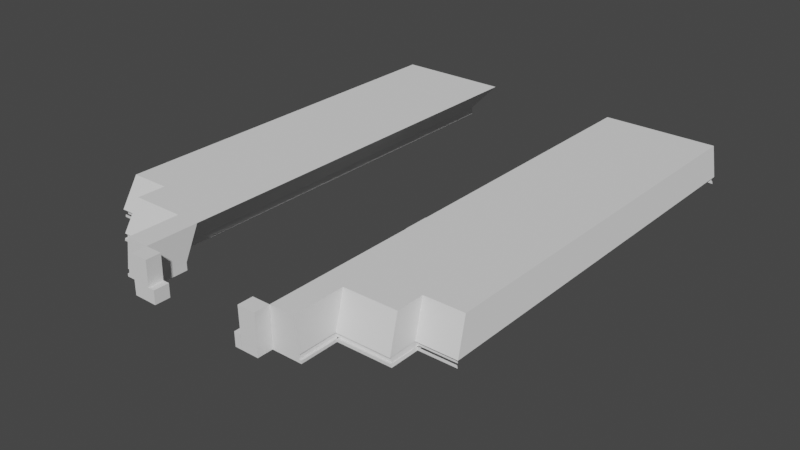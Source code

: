 # Source: Templo_Buho_202406110323.blend  (saved by Blender 3.6.11; exported with 4.5.12 LTS)
import bpy
from mathutils import Matrix  # noqa: F401  (used for matrix-valued properties, if any)

bpy.ops.wm.read_factory_settings(use_empty=True)
scene = bpy.context.scene
scene.name = 'Scene'

# ---- collections
col_cuerpo1 = bpy.data.collections.new('Cuerpo1'); scene.collection.children.link(col_cuerpo1)
col_referencias = bpy.data.collections.new('Referencias'); scene.collection.children.link(col_referencias)

# ---- world
world_world = bpy.data.worlds.new('World'); scene.world = world_world
world_world.use_nodes = True; world_world.node_tree.nodes.clear()
_N = world_world.node_tree.nodes; _L = world_world.node_tree.links
n0 = _N.new('ShaderNodeOutputWorld'); n0.name = 'World Output'; n0.location = (300, 300)
n1 = _N.new('ShaderNodeBackground'); n1.name = 'Background'; n1.location = (10, 300)
n1.inputs[0].default_value = (0.05088, 0.05088, 0.05088, 1.0)
_L.new(n1.outputs[0], n0.inputs[0])
n0.is_active_output = True
world_world.color = (0.05088, 0.05088, 0.05088)
world_world.use_sun_shadow = False
world_world.sun_shadow_jitter_overblur = 0.0

# ---- meshes
me_cube_004 = bpy.data.meshes.new('Cube.004')
me_cube_004.from_pydata([(-1.0, -1.0, -1.0), (-1.0, -1.0, 1.0), (-1.0, 1.0, -1.0), (-1.0, 1.0, 1.0), (1.0, -1.0, -1.0), (1.0, -1.0, 1.0), (1.0, 1.0, -1.0), (1.0, 1.0, 1.0)], [], [(0, 1, 3, 2), (2, 3, 7, 6), (6, 7, 5, 4), (4, 5, 1, 0), (2, 6, 4, 0), (7, 3, 1, 5)])
_uv = me_cube_004.uv_layers.new(name='UVMap')
_uv.uv.foreach_set('vector', [0.375, 0.0, 0.625, 0.0, 0.625, 0.25, 0.375, 0.25, 0.375, 0.25, 0.625, 0.25, 0.625, 0.5, 0.375, 0.5, 0.375, 0.5, 0.625, 0.5, 0.625, 0.75, 0.375, 0.75, 0.375, 0.75, 0.625, 0.75, 0.625, 1.0, 0.375, 1.0, 0.125, 0.5, 0.375, 0.5, 0.375, 0.75, 0.125, 0.75, 0.625, 0.5, 0.875, 0.5, 0.875, 0.75, 0.625, 0.75])
me_cube_004.update()
me_cube_005 = bpy.data.meshes.new('Cube.005')
me_cube_005.from_pydata([(-0.9267, -1.0, -0.9999), (-0.8805, -1.0, 0.7902), (-0.9267, 1.0, -0.9999), (-0.8805, 1.0, 0.7902), (-0.003605, -1.0, -0.9999), (0.02362, -1.0, 0.7902), (-0.003605, 1.0, -0.9999), (0.02362, 1.0, 0.7902)], [], [(0, 1, 3, 2), (2, 3, 7, 6), (6, 7, 5, 4), (4, 5, 1, 0), (2, 6, 4, 0), (7, 3, 1, 5)])
_uv = me_cube_005.uv_layers.new(name='UVMap')
_uv.uv.foreach_set('vector', [0.375, 0.0, 0.625, 0.0, 0.625, 0.25, 0.375, 0.25, 0.375, 0.25, 0.625, 0.25, 0.625, 0.5, 0.375, 0.5, 0.375, 0.5, 0.625, 0.5, 0.625, 0.75, 0.375, 0.75, 0.375, 0.75, 0.625, 0.75, 0.625, 1.0, 0.375, 1.0, 0.125, 0.5, 0.375, 0.5, 0.375, 0.75, 0.125, 0.75, 0.625, 0.5, 0.875, 0.5, 0.875, 0.75, 0.625, 0.75])
me_cube_005.update()
me_cube_006 = bpy.data.meshes.new('Cube.006')
me_cube_006.from_pydata([(-7.083, -38.27, 5.962), (-7.037, -38.27, 7.752), (-7.083, -36.27, 5.962), (-7.037, -36.27, 7.752), (-6.16, -38.27, 5.962), (-6.133, -38.27, 7.752), (-6.16, -36.27, 5.962), (-6.133, -36.27, 7.752)], [], [(0, 1, 3, 2), (2, 3, 7, 6), (6, 7, 5, 4), (4, 5, 1, 0), (2, 6, 4, 0), (7, 3, 1, 5)])
_uv = me_cube_006.uv_layers.new(name='UVMap')
_uv.uv.foreach_set('vector', [0.375, 0.0, 0.625, 0.0, 0.625, 0.25, 0.375, 0.25, 0.375, 0.25, 0.625, 0.25, 0.625, 0.5, 0.375, 0.5, 0.375, 0.5, 0.625, 0.5, 0.625, 0.75, 0.375, 0.75, 0.375, 0.75, 0.625, 0.75, 0.625, 1.0, 0.375, 1.0, 0.125, 0.5, 0.375, 0.5, 0.375, 0.75, 0.125, 0.75, 0.625, 0.5, 0.875, 0.5, 0.875, 0.75, 0.625, 0.75])
me_cube_006.update()
me_cube_007 = bpy.data.meshes.new('Cube.007')
me_cube_007.from_pydata([(-9.309, -38.27, 5.962), (-9.263, -38.27, 11.1), (-9.309, -36.27, 5.962), (-9.263, -36.27, 11.1), (-7.064, -38.27, 5.962), (-6.931, -38.27, 11.1), (-7.064, -36.27, 5.962), (-6.931, -36.27, 11.1)], [], [(0, 1, 3, 2), (2, 3, 7, 6), (6, 7, 5, 4), (4, 5, 1, 0), (2, 6, 4, 0), (7, 3, 1, 5)])
_uv = me_cube_007.uv_layers.new(name='UVMap')
_uv.uv.foreach_set('vector', [0.375, 0.0, 0.625, 0.0, 0.625, 0.25, 0.375, 0.25, 0.375, 0.25, 0.625, 0.25, 0.625, 0.5, 0.375, 0.5, 0.375, 0.5, 0.625, 0.5, 0.625, 0.75, 0.375, 0.75, 0.375, 0.75, 0.625, 0.75, 0.625, 1.0, 0.375, 1.0, 0.125, 0.5, 0.375, 0.5, 0.375, 0.75, 0.125, 0.75, 0.625, 0.5, 0.875, 0.5, 0.875, 0.75, 0.625, 0.75])
me_cube_007.update()
me_cube_008 = bpy.data.meshes.new('Cube.008')
me_cube_008.from_pydata([(-13.09, -36.27, 6.966), (-12.44, -36.27, 11.1), (-13.09, -31.22, 6.966), (-12.44, -29.29, 11.1), (-9.309, -36.27, 6.966), (-9.263, -36.27, 11.1), (-9.309, -31.22, 6.966), (-9.263, -29.29, 11.1), (-12.91, -30.87, 6.966), (-12.91, -36.27, 6.966), (-9.309, -31.22, 6.966), (-9.309, -36.27, 6.966), (-12.99, -30.94, 6.316), (-12.99, -36.27, 6.316), (-9.309, -31.22, 6.316), (-9.309, -36.27, 6.316), (-12.99, -31.22, 5.951), (-12.99, -36.27, 5.951), (-9.309, -31.22, 5.951), (-9.309, -36.27, 5.951), (-13.26, -30.94, 6.316), (-13.26, -36.27, 6.316), (-13.26, -31.22, 5.951), (-13.26, -36.27, 5.951)], [], [(0, 1, 3, 2), (2, 3, 7, 6), (6, 7, 5, 4), (4, 5, 1, 0), (6, 4, 11, 10), (7, 3, 1, 5), (10, 11, 15, 14), (4, 0, 9, 11), (2, 6, 10, 8), (0, 2, 8, 9), (13, 12, 20, 21), (9, 8, 12, 13), (11, 9, 13, 15), (8, 10, 14, 12), (16, 18, 19, 17), (15, 13, 17, 19), (12, 14, 18, 16), (14, 15, 19, 18), (21, 20, 22, 23), (12, 16, 22, 20), (16, 17, 23, 22), (17, 13, 21, 23)])
_uv = me_cube_008.uv_layers.new(name='UVMap')
_uv.uv.foreach_set('vector', [0.375, 0.0, 0.625, 0.0, 0.625, 0.25, 0.375, 0.25, 0.375, 0.25, 0.625, 0.25, 0.625, 0.5, 0.375, 0.5, 0.375, 0.5, 0.625, 0.5, 0.625, 0.75, 0.375, 0.75, 0.375, 0.75, 0.625, 0.75, 0.625, 1.0, 0.375, 1.0, 0.375, 0.5, 0.375, 0.75, 0.375, 0.75, 0.375, 0.5, 0.625, 0.5, 0.875, 0.5, 0.875, 0.75, 0.625, 0.75, 0.375, 0.5, 0.375, 0.75, 0.375, 0.75, 0.375, 0.5, 0.375, 0.75, 0.375, 1.0, 0.375, 1.0, 0.375, 0.75, 0.375, 0.25, 0.375, 0.5, 0.375, 0.5, 0.375, 0.25, 0.375, 0.0, 0.375, 0.25, 0.375, 0.25, 0.375, 0.0, 0.375, 0.0, 0.375, 0.25, 0.375, 0.25, 0.375, 0.0, 0.375, 0.0, 0.375, 0.25, 0.375, 0.25, 0.375, 0.0, 0.375, 0.75, 0.375, 1.0, 0.375, 1.0, 0.375, 0.75, 0.375, 0.25, 0.375, 0.5, 0.375, 0.5, 0.375, 0.25, 0.125, 0.5, 0.375, 0.5, 0.375, 0.75, 0.125, 0.75, 0.375, 0.75, 0.375, 1.0, 0.375, 1.0, 0.375, 0.75, 0.375, 0.25, 0.375, 0.5, 0.375, 0.5, 0.375, 0.25, 0.375, 0.5, 0.375, 0.75, 0.375, 0.75, 0.375, 0.5, 0.375, 0.0, 0.375, 0.25, 0.375, 0.25, 0.375, 0.0, 0.375, 0.25, 0.375, 0.25, 0.375, 0.25, 0.375, 0.25, 0.125, 0.5, 0.125, 0.75, 0.125, 0.75, 0.125, 0.5, 0.375, 1.0, 0.375, 1.0, 0.375, 1.0, 0.375, 1.0])
me_cube_008.update()
me_cube_011 = bpy.data.meshes.new('Cube.011')
me_cube_011.from_pydata([(-31.22, 12.91, 6.966), (-29.29, 9.263, 11.1), (-31.22, 20.12, 6.966), (-29.29, 19.47, 11.1), (27.15, 9.263, 11.1), (27.11, 20.12, 6.966), (27.15, 19.47, 11.1), (-30.94, 18.31, 6.966), (-30.87, 12.91, 6.966), (27.11, 13.26, 6.966), (-30.94, 12.99, 6.316), (27.11, 20.24, 6.316), (27.11, 13.26, 6.316), (-30.94, 20.34, 5.951), (-30.94, 13.26, 5.951), (27.11, 20.34, 5.951), (27.11, 13.26, 5.951), (-31.22, 20.24, 6.316), (-31.22, 13.26, 6.316), (-31.22, 20.34, 5.951), (-31.22, 13.26, 5.951), (-27.27, 20.24, 6.316), (-30.94, 20.24, 6.316), (27.11, 19.99, 6.966), (-30.94, 19.99, 6.966), (27.11, 20.14, 6.316), (-30.94, 20.14, 6.316), (27.11, 25.37, 6.966), (27.15, 24.72, 11.1), (-25.47, 19.47, 11.1), (-27.4, 20.12, 6.966), (-25.47, 24.72, 11.1), (-27.4, 25.37, 6.966), (27.11, 25.28, 5.951), (27.11, 25.18, 6.316), (27.11, 24.94, 6.966), (27.11, 25.08, 6.316), (-27.28, 20.24, 6.316), (-27.28, 20.34, 5.951), (-27.01, 19.99, 6.966), (-27.01, 20.14, 6.316), (-27.28, 25.18, 6.316), (-27.28, 25.28, 5.951), (-27.01, 24.94, 6.966), (-27.01, 25.08, 6.316)], [], [(0, 1, 3, 2), (6, 5, 27, 28), (5, 6, 4, 9), (9, 4, 1, 0), (6, 3, 1, 4), (9, 0, 8), (23, 24, 7, 2, 5, 9), (0, 2, 7, 8), (10, 22, 17, 18), (9, 8, 10, 12), (9, 12, 25, 23), (13, 15, 16, 14), (12, 10, 14, 16), (11, 12, 16, 15), (18, 17, 19, 20), (23, 25, 36, 35), (13, 14, 20, 19), (14, 10, 18, 20), (11, 22, 21), (26, 10, 8, 24), (11, 15, 33, 34), (21, 22, 26, 25), (27, 32, 31, 28), (5, 2, 3, 6), (29, 6, 28, 31), (30, 29, 31, 32), (30, 32, 27, 5), (19, 17, 37, 38), (40, 39, 43, 44), (38, 37, 41, 42), (26, 24, 39, 40)])
_uv = me_cube_011.uv_layers.new(name='UVMap')
_uv.uv.foreach_set('vector', [0.375, 0.0, 0.625, 0.0, 0.625, 0.25, 0.375, 0.25, 0.625, 0.5, 0.375, 0.5, 0.375, 0.5, 0.625, 0.5, 0.375, 0.5, 0.625, 0.5, 0.625, 0.75, 0.375, 0.75, 0.375, 0.75, 0.625, 0.75, 0.625, 1.0, 0.375, 1.0, 0.625, 0.5, 0.875, 0.5, 0.875, 0.75, 0.625, 0.75, 0.375, 0.75, 0.375, 1.0, 0.375, 1.0, 0.375, 0.5, 0.375, 0.25, 0.375, 0.25, 0.375, 0.25, 0.375, 0.5, 0.375, 0.75, 0.375, 0.0, 0.375, 0.25, 0.375, 0.25, 0.375, 0.0, 0.375, 0.0, 0.375, 0.25, 0.375, 0.25, 0.375, 0.0, 0.375, 0.75, 0.375, 1.0, 0.375, 1.0, 0.375, 0.75, 0.375, 0.75, 0.375, 0.75, 0.375, 0.5, 0.375, 0.5, 0.125, 0.5, 0.375, 0.5, 0.375, 0.75, 0.125, 0.75, 0.375, 0.75, 0.375, 1.0, 0.375, 1.0, 0.375, 0.75, 0.375, 0.5, 0.375, 0.75, 0.375, 0.75, 0.375, 0.5, 0.375, 0.0, 0.375, 0.25, 0.375, 0.25, 0.375, 0.0, 0.375, 0.5, 0.375, 0.5, 0.375, 0.5, 0.375, 0.5, 0.125, 0.5, 0.125, 0.75, 0.125, 0.75, 0.125, 0.5, 0.375, 1.0, 0.375, 1.0, 0.375, 1.0, 0.375, 1.0, 0.375, 0.5, 0.375, 0.25, 0.375, 0.5, 0.375, 0.25, 0.375, 1.0, 0.375, 1.0, 0.375, 0.25, 0.375, 0.5, 0.375, 0.5, 0.375, 0.5, 0.375, 0.5, 0.375, 0.5, 0.375, 0.25, 0.375, 0.25, 0.375, 0.5, 0.375, 0.5, 0.375, 0.25, 0.625, 0.25, 0.625, 0.5, 0.375, 0.5, 0.375, 0.25, 0.625, 0.25, 0.625, 0.5, 0.625, 0.25, 0.625, 0.5, 0.625, 0.5, 0.625, 0.25, 0.375, 0.25, 0.625, 0.25, 0.625, 0.25, 0.375, 0.25, 0.375, 0.25, 0.375, 0.25, 0.375, 0.5, 0.375, 0.5, 0.375, 0.25, 0.375, 0.25, 0.375, 0.25, 0.375, 0.25, 0.375, 0.25, 0.375, 0.25, 0.375, 0.25, 0.375, 0.25, 0.375, 0.25, 0.375, 0.25, 0.375, 0.25, 0.375, 0.25, 0.375, 0.25, 0.375, 0.25, 0.375, 0.25, 0.375, 0.25])
me_cube_011.update()

# ---- objects
ob_cube = bpy.data.objects.new('Cube', me_cube_004)
ob_cube_001 = bpy.data.objects.new('Cube.001', me_cube_005)
ob_cube_002 = bpy.data.objects.new('Cube.002', me_cube_006)
ob_cube_003 = bpy.data.objects.new('Cube.003', me_cube_007)
ob_cube_004 = bpy.data.objects.new('Cube.004', me_cube_008)
ob_cube_005 = bpy.data.objects.new('Cube.005', me_cube_011)
ob_arriba = bpy.data.objects.new('Arriba', None)
ob_enfrente = bpy.data.objects.new('Enfrente', None)
ob_lado = bpy.data.objects.new('Lado', None)
ob_atras = bpy.data.objects.new('Atras', None)
ob_arriba_001 = bpy.data.objects.new('Arriba.001', None)
ob_lado_001 = bpy.data.objects.new('Lado.001', None)

# ---- transforms, parenting, visibility, modifiers, constraints
ob_cube.location = (0.0, 0.0, 0.0)
ob_cube_001.location = (-3.086, -18.69, 3.49)
ob_cube_001.scale = (0.5013, 0.5013, 0.5013)
ob_cube_002.location = (-2.384e-07, -1.907e-06, 2.384e-07)
ob_cube_002.scale = (0.5013, 0.5013, 0.5013)
_m = ob_cube_002.modifiers.new('Mirror', 'MIRROR')
ob_cube_003.location = (0.0, -1.137e-13, 1.421e-14)
ob_cube_003.scale = (0.5013, 0.5013, 0.5013)
_m = ob_cube_003.modifiers.new('Mirror', 'MIRROR')
ob_cube_004.location = (0.0, 0.0, 8.47e-22)
ob_cube_004.scale = (0.5013, 0.5013, 0.5013)
_m = ob_cube_004.modifiers.new('Mirror', 'MIRROR')
ob_cube_005.location = (1.192e-07, 2.384e-07, 1.421e-14)
ob_cube_005.rotation_euler = (0.0, -0.0, 1.571)
ob_cube_005.scale = (0.5013, 0.5013, 0.5013)
_m = ob_cube_005.modifiers.new('Mirror', 'MIRROR')
_m.use_axis = (False, True, False)
ob_arriba.location = (1.533, -2.623, 0.0)
ob_arriba.scale = (9.731, 9.731, 9.731)
ob_arriba.empty_display_type = 'IMAGE'
ob_arriba.empty_display_size = 5.0
ob_enfrente.location = (4.042, -1.533e-06, 11.41)
ob_enfrente.rotation_euler = (1.571, -0.0, 0.0)
ob_enfrente.scale = (11.38, 11.38, 11.38)
ob_enfrente.empty_display_type = 'IMAGE'
ob_enfrente.empty_display_size = 5.0
ob_lado.location = (0.0, -1.107, 10.99)
ob_lado.rotation_euler = (1.571, -0.0, 1.571)
ob_lado.scale = (13.58, 13.58, 13.58)
ob_lado.empty_display_type = 'IMAGE'
ob_lado.empty_display_size = 5.0
ob_atras.location = (-0.2297, 4.131, 10.52)
ob_atras.rotation_euler = (1.571, 0.0, 0.0)
ob_atras.scale = (7.845, 7.845, 7.845)
ob_atras.empty_display_type = 'IMAGE'
ob_atras.empty_display_size = 5.0
ob_atras.use_empty_image_alpha = True
ob_arriba_001.location = (-1.017, -2.623, 0.0)
ob_arriba_001.scale = (9.731, 9.731, 9.731)
ob_arriba_001.empty_display_type = 'IMAGE'
ob_arriba_001.empty_display_size = 5.0
ob_lado_001.location = (-2.55, -1.107, 10.99)
ob_lado_001.rotation_euler = (1.571, -0.0, 1.571)
ob_lado_001.scale = (13.58, 13.58, 13.58)
ob_lado_001.empty_display_type = 'IMAGE'
ob_lado_001.empty_display_size = 5.0

# ---- collection membership
col_cuerpo1.objects.link(ob_cube)
col_cuerpo1.objects.link(ob_cube_001)
col_cuerpo1.objects.link(ob_cube_002)
col_cuerpo1.objects.link(ob_cube_003)
col_cuerpo1.objects.link(ob_cube_004)
col_cuerpo1.objects.link(ob_cube_005)
col_referencias.objects.link(ob_arriba)
col_referencias.objects.link(ob_enfrente)
col_referencias.objects.link(ob_lado)
col_referencias.objects.link(ob_atras)
col_referencias.objects.link(ob_arriba_001)
col_referencias.objects.link(ob_lado_001)

# ---- scene / render settings (as saved in the file)
scene.frame_start = 1; scene.frame_end = 250; scene.frame_set(1)
scene.render.engine = 'BLENDER_EEVEE_NEXT'
scene.cycles.sampling_pattern = 'TABULATED_SOBOL'
scene.view_settings.view_transform = 'Filmic'
bpy.context.view_layer.update()

# ---- added for rendering (the .blend has no active camera and no usable light): camera, sun
cam_auto = bpy.data.cameras.new('AutoCamera')
cam_auto.lens = 50.0
cam_auto.sensor_width = 36.0
cam_auto.clip_end = 1000.0
ob_auto_camera = bpy.data.objects.new('AutoCamera', cam_auto)
scene.collection.objects.link(ob_auto_camera)
ob_auto_camera.location = (38.8796, -49.4425, 33.3867)
ob_auto_camera.rotation_euler = (1.09748, -7.21219e-08, 0.694738)
scene.camera = ob_auto_camera
light_auto_sun = bpy.data.lights.new('AutoSun', 'SUN')
light_auto_sun.energy = 3.0
light_auto_sun.angle = 0.0523599
ob_auto_sun = bpy.data.objects.new('AutoSun', light_auto_sun)
scene.collection.objects.link(ob_auto_sun)
ob_auto_sun.rotation_euler = (0.872665, 0.174533, 0.523599)
bpy.context.view_layer.update()
